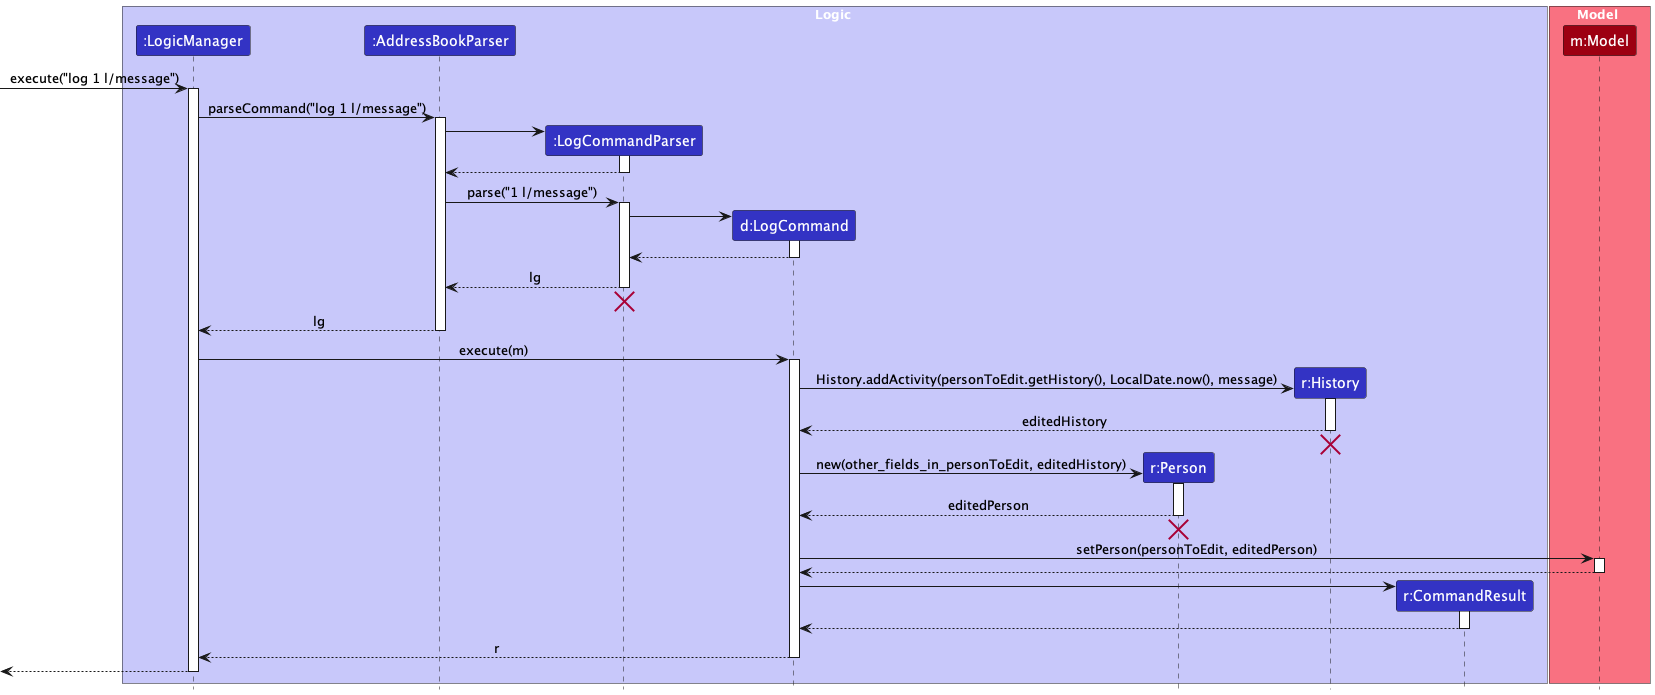

The diagram above was rendered by PlantUML. Its source (embedded in the PNG):
@startuml
!include style.puml
skinparam ArrowFontStyle plain

box Logic LOGIC_COLOR_T1
participant ":LogicManager" as LogicManager LOGIC_COLOR
participant ":AddressBookParser" as AddressBookParser LOGIC_COLOR
participant ":LogCommandParser" as LogCommandParser LOGIC_COLOR
participant "d:LogCommand" as LogCommand LOGIC_COLOR
participant "r:Person" as Person LOGIC_COLOR
participant "r:History" as History LOGIC_COLOR
participant "r:CommandResult" as CommandResult LOGIC_COLOR
end box

box Model MODEL_COLOR_T1
participant "m:Model" as Model MODEL_COLOR
end box

[-> LogicManager : execute("log 1 l/message")
activate LogicManager

LogicManager -> AddressBookParser : parseCommand("log 1 l/message")
activate AddressBookParser

create LogCommandParser
AddressBookParser -> LogCommandParser
activate LogCommandParser

LogCommandParser --> AddressBookParser
deactivate LogCommandParser

AddressBookParser -> LogCommandParser : parse("1 l/message")
activate LogCommandParser

create LogCommand
LogCommandParser -> LogCommand
activate LogCommand

LogCommand --> LogCommandParser :
deactivate LogCommand

LogCommandParser --> AddressBookParser : lg
deactivate LogCommandParser
'Hidden arrow to position the destroy marker below the end of the activation bar.
LogCommandParser -[hidden]-> AddressBookParser
destroy LogCommandParser

AddressBookParser --> LogicManager : lg
deactivate AddressBookParser

LogicManager -> LogCommand : execute(m)
activate LogCommand

create History
LogCommand -> History : History.addActivity(personToEdit.getHistory(), LocalDate.now(), message)
activate History

History --> LogCommand : editedHistory
deactivate History

History -[hidden]-> LogCommand
destroy History

create Person
LogCommand -> Person : new(other_fields_in_personToEdit, editedHistory)
activate Person

Person --> LogCommand : editedPerson
deactivate Person

Person -[hidden]-> LogCommand
destroy Person

LogCommand -> Model : setPerson(personToEdit, editedPerson)
activate Model

Model --> LogCommand
deactivate Model

create CommandResult
LogCommand -> CommandResult
activate CommandResult

CommandResult --> LogCommand
deactivate CommandResult

LogCommand --> LogicManager : r
deactivate LogCommand

[<--LogicManager
deactivate LogicManager
@enduml